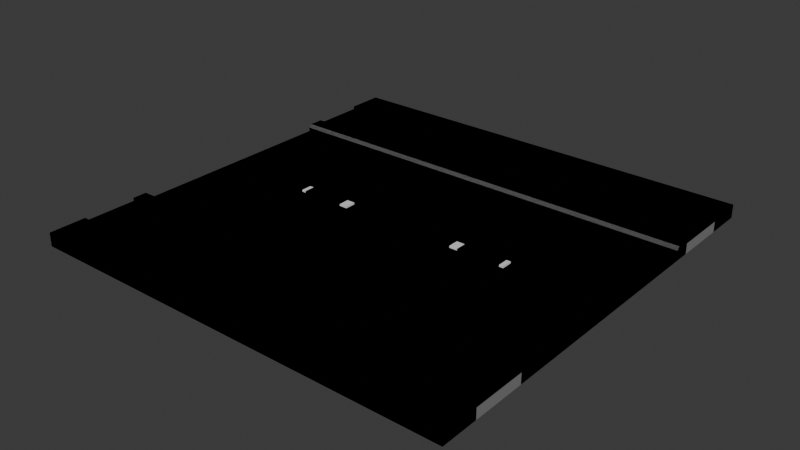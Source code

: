 # Source: roads.blend  (saved by Blender 5.0.119; exported with 4.5.12 LTS)
import bpy
from mathutils import Matrix  # noqa: F401  (used for matrix-valued properties, if any)

bpy.ops.wm.read_factory_settings(use_empty=True)
scene = bpy.context.scene
scene.name = 'Scene'

# ---- collections
col_collection = bpy.data.collections.new('Collection'); scene.collection.children.link(col_collection)

# ---- materials (node trees are filled in below, after node groups)
mat_sidewalk = bpy.data.materials.new('Sidewalk')
mat_sidewalk.alpha_threshold = 0.0
mat_sidewalk.use_backface_culling_lightprobe_volume = False
mat_sidewalk.roughness = 0.5
mat_sidewalk.line_color = (0.0, 0.0, 0.0, 1.0)
mat_road = bpy.data.materials.new('Road')
mat_road_line = bpy.data.materials.new('Road Line')
mat_road_edge = bpy.data.materials.new('Road Edge')
mat_grass = bpy.data.materials.new('Grass')
mat_dirt = bpy.data.materials.new('Dirt')

# ---- material node trees
mat_sidewalk.use_nodes = True; mat_sidewalk.node_tree.nodes.clear()
_N = mat_sidewalk.node_tree.nodes; _L = mat_sidewalk.node_tree.links
n0 = _N.new('ShaderNodeOutputMaterial'); n0.name = 'Material Output'; n0.location = (200, 100)
n1 = _N.new('ShaderNodeBsdfPrincipled'); n1.name = 'Principled BSDF'; n1.location = (-200, 100)
n1.inputs[0].default_value = (0.2025, 0.2025, 0.2025, 1.0)
n1.inputs[2].default_value = 1.0
_L.new(n1.outputs[0], n0.inputs[0])
n0.is_active_output = True
mat_road.use_nodes = True; mat_road.node_tree.nodes.clear()
_N = mat_road.node_tree.nodes; _L = mat_road.node_tree.links
n0 = _N.new('ShaderNodeBsdfPrincipled'); n0.name = 'Principled BSDF'; n0.location = (-200, 100)
n0.inputs[0].default_value = (0.06303, 0.06303, 0.06303, 1.0)
n0.inputs[2].default_value = 1.0
n1 = _N.new('ShaderNodeOutputMaterial'); n1.name = 'Material Output'; n1.location = (200, 100)
_L.new(n0.outputs[0], n1.inputs[0])
n1.is_active_output = True
mat_road_line.use_nodes = True; mat_road_line.node_tree.nodes.clear()
_N = mat_road_line.node_tree.nodes; _L = mat_road_line.node_tree.links
n0 = _N.new('ShaderNodeBsdfPrincipled'); n0.name = 'Principled BSDF'; n0.location = (-200, 100)
n1 = _N.new('ShaderNodeOutputMaterial'); n1.name = 'Material Output'; n1.location = (200, 100)
_L.new(n0.outputs[0], n1.inputs[0])
n1.is_active_output = True
mat_road_edge.use_nodes = True; mat_road_edge.node_tree.nodes.clear()
_N = mat_road_edge.node_tree.nodes; _L = mat_road_edge.node_tree.links
n0 = _N.new('ShaderNodeBsdfPrincipled'); n0.name = 'Principled BSDF'; n0.location = (-200, 100)
n0.inputs[0].default_value = (0.1504, 0.1504, 0.1504, 1.0)
n0.inputs[2].default_value = 1.0
n1 = _N.new('ShaderNodeOutputMaterial'); n1.name = 'Material Output'; n1.location = (200, 100)
_L.new(n0.outputs[0], n1.inputs[0])
n1.is_active_output = True
mat_grass.use_nodes = True; mat_grass.node_tree.nodes.clear()
_N = mat_grass.node_tree.nodes; _L = mat_grass.node_tree.links
n0 = _N.new('ShaderNodeBsdfPrincipled'); n0.name = 'Principled BSDF'; n0.location = (-200, 100)
n0.inputs[0].default_value = (0.181, 0.4699, 0.06333, 1.0)
n1 = _N.new('ShaderNodeOutputMaterial'); n1.name = 'Material Output'; n1.location = (200, 100)
_L.new(n0.outputs[0], n1.inputs[0])
n1.is_active_output = True
mat_dirt.use_nodes = True; mat_dirt.node_tree.nodes.clear()
_N = mat_dirt.node_tree.nodes; _L = mat_dirt.node_tree.links
n0 = _N.new('ShaderNodeBsdfPrincipled'); n0.name = 'Principled BSDF'; n0.location = (-200, 100)
n0.inputs[0].default_value = (0.05476, 0.03085, 0.01861, 1.0)
n0.inputs[2].default_value = 1.0
n1 = _N.new('ShaderNodeOutputMaterial'); n1.name = 'Material Output'; n1.location = (200, 100)
_L.new(n0.outputs[0], n1.inputs[0])
n1.is_active_output = True

# ---- world
world_world = bpy.data.worlds.new('World'); scene.world = world_world
world_world.use_nodes = True; world_world.node_tree.nodes.clear()
_N = world_world.node_tree.nodes; _L = world_world.node_tree.links
n0 = _N.new('ShaderNodeOutputWorld'); n0.name = 'World Output'; n0.location = (200, 100)
n1 = _N.new('ShaderNodeBackground'); n1.name = 'Background'; n1.location = (-200, 100)
n1.inputs[0].default_value = (0.05088, 0.05088, 0.05088, 1.0)
_L.new(n1.outputs[0], n0.inputs[0])
n0.is_active_output = True
world_world.color = (0.05088, 0.05088, 0.05088)
world_world.sun_shadow_jitter_overblur = 0.0

# ---- meshes
me_cube = bpy.data.meshes.new('Cube')
me_cube.from_pydata([(1.0, -1.0, 0.0625), (1.0, -1.0, 0.0), (-1.0, -1.0, 0.0625), (-1.0, -1.0, 0.0), (-1.0, -0.5, 0.0), (1.0, -0.5, 0.0), (1.0, -0.5, 0.03034), (-1.0, -0.5, 0.03034), (-1.0, -0.02523, 0.0), (1.0, -0.02523, 0.0), (1.0, -0.02523, 0.03034), (-1.0, -0.02523, 0.03034), (0.5175, -1.0, 0.0625), (0.2761, -1.0, 0.0625), (0.2761, -1.0, 0.0), (0.5175, -1.0, 0.0), (0.5175, -0.5, 0.0), (0.2761, -0.5, 0.0), (0.2761, -0.5, 0.03034), (0.5175, -0.5, 0.03034), (0.2761, -0.02523, 0.03034), (0.5175, -0.02523, 0.03034), (0.5175, -0.02523, 0.0), (0.2761, -0.02523, 0.0), (-0.3145, -1.0, 0.0625), (-0.537, -1.0, 0.0625), (-0.3145, -0.5, 0.0), (-0.537, -0.5, 0.0), (-0.3145, -0.02523, 0.0), (-0.537, -0.02523, 0.0), (-0.537, -1.0, 0.0), (-0.3145, -1.0, 0.0), (-0.537, -0.5, 0.03034), (-0.3145, -0.5, 0.03034), (-0.537, -0.02523, 0.03034), (-0.3145, -0.02523, 0.03034), (0.2761, -0.02523, 0.03857), (0.5175, -0.02523, 0.03857), (-0.537, -0.02523, 0.03857), (-0.3145, -0.02523, 0.03857), (-1.0, -0.001052, 0.0), (1.0, -0.001052, 0.03034), (1.0, -0.001052, 0.0), (-1.0, -0.001052, 0.03034), (0.5175, -0.001052, 0.0), (0.2761, -0.001052, 0.0), (0.2761, -0.001052, 0.03034), (0.5175, -0.001052, 0.03034), (-0.537, -0.001052, 0.03034), (-0.3145, -0.001052, 0.03034), (-0.3145, -0.001052, 0.0), (-0.537, -0.001052, 0.0), (0.2761, -0.001052, 0.03857), (0.5175, -0.001052, 0.03857), (-0.537, -0.001052, 0.03857), (-0.3145, -0.001052, 0.03857), (-1.0, -0.5812, 0.0), (1.0, -0.5812, 0.0625), (-1.0, -0.5812, 0.0625), (1.0, -0.5812, 0.0), (0.2761, -0.5812, 0.0), (0.5175, -0.5812, 0.0), (0.5175, -0.5812, 0.0625), (0.2761, -0.5812, 0.0625), (-0.537, -0.5812, 0.0), (-0.3145, -0.5812, 0.0), (-0.3145, -0.5812, 0.0625), (-0.537, -0.5812, 0.0625), (-1.0, -0.8284, 0.0), (1.0, -0.8284, 0.0625), (0.2761, -0.8284, 0.0), (0.5175, -0.8284, 0.0), (0.5175, -0.8284, 0.0625), (0.2761, -0.8284, 0.0625), (-0.537, -0.8284, 0.0), (-0.3145, -0.8284, 0.0), (-0.3145, -0.8284, 0.0625), (-0.537, -0.8284, 0.0625), (-1.0, -0.8284, 0.0625), (1.0, -0.8284, 0.0), (-1.0, -0.8284, 0.04842), (-1.0, -0.5812, 0.04842), (-0.537, -0.5812, 0.04842), (-0.3145, -0.5812, 0.04842), (0.2761, -0.5812, 0.04842), (0.5175, -0.5812, 0.04842), (1.0, -0.5812, 0.04842), (1.0, -0.8284, 0.04842), (0.5175, -0.8284, 0.04842), (0.2761, -0.8284, 0.04842), (-0.3145, -0.8284, 0.04842), (-0.537, -0.8284, 0.04842), (1.0, -0.5, 0.04847), (1.0, -0.514, 0.0625), (1.0, -0.5, 0.04847), (-1.0, -0.514, 0.0625), (-1.0, -0.5, 0.04847), (-1.0, -0.5, 0.04847), (0.2761, -0.514, 0.0625), (0.2761, -0.5, 0.04847), (0.5175, -0.5, 0.04847), (0.5175, -0.514, 0.0625), (-0.537, -0.514, 0.0625), (-0.537, -0.5, 0.04847), (-0.3145, -0.5, 0.04847), (-0.3145, -0.514, 0.0625)], [], [(77, 78, 2, 25), (30, 25, 2, 3), (71, 79, 1, 15), (79, 69, 0, 1), (9, 10, 6, 5), (22, 9, 5, 16), (40, 8, 11, 43), (34, 11, 7, 32), (8, 4, 7, 11), (41, 10, 9, 42), (10, 21, 19, 6), (21, 20, 18, 19), (28, 23, 17, 26), (23, 22, 16, 17), (20, 21, 37, 36), (75, 70, 14, 31), (70, 71, 15, 14), (1, 0, 12, 15), (15, 12, 13, 14), (69, 72, 12, 0), (72, 73, 13, 12), (68, 74, 30, 3), (74, 75, 31, 30), (8, 29, 27, 4), (29, 28, 26, 27), (20, 35, 33, 18), (35, 34, 32, 33), (14, 13, 24, 31), (31, 24, 25, 30), (73, 76, 24, 13), (76, 77, 25, 24), (34, 35, 39, 38), (48, 34, 38, 54), (46, 20, 36, 52), (35, 49, 55, 39), (38, 39, 55, 54), (36, 37, 53, 52), (28, 29, 51, 50), (23, 28, 50, 45), (21, 47, 53, 37), (11, 34, 48, 43), (35, 20, 46, 49), (22, 23, 45, 44), (9, 22, 44, 42), (29, 8, 40, 51), (21, 10, 41, 47), (27, 26, 65, 64), (4, 27, 64, 56), (17, 16, 61, 60), (26, 17, 60, 65), (16, 5, 59, 61), (3, 2, 78, 68), (66, 67, 82, 83), (64, 65, 75, 74), (56, 64, 74, 68), (72, 69, 87, 88), (60, 61, 71, 70), (65, 60, 70, 75), (61, 59, 79, 71), (76, 73, 89, 90), (83, 82, 91, 90), (84, 83, 90, 89), (85, 84, 89, 88), (86, 85, 88, 87), (82, 81, 80, 91), (62, 63, 84, 85), (67, 58, 81, 82), (78, 77, 91, 80), (63, 66, 83, 84), (77, 76, 90, 91), (57, 62, 85, 86), (73, 72, 88, 89), (56, 68, 80, 81), (92, 93, 94), (95, 96, 97), (101, 93, 92, 100), (105, 98, 99, 104), (98, 101, 100, 99), (95, 102, 103, 96), (102, 105, 104, 103), (5, 94, 93, 57, 59), (93, 101, 62, 57), (100, 92, 6, 19), (102, 95, 58, 67), (56, 58, 95, 97, 4), (96, 103, 32, 7), (98, 105, 66, 63), (99, 100, 19, 18), (104, 99, 18, 33), (101, 98, 63, 62), (103, 104, 33, 32), (105, 102, 67, 66)])
me_cube.polygons.foreach_set('material_index', [4, 5, 0, 5, 1, 1, 1, 1, 1, 1, 1, 1, 1, 1, 2, 0, 0, 5, 5, 4, 4, 0, 0, 1, 1, 1, 1, 5, 5, 4, 4, 2, 2, 2, 2, 2, 2, 1, 1, 2, 1, 1, 1, 1, 1, 1, 3, 3, 3, 3, 3, 5, 3, 0, 0, 4, 0, 0, 0, 4, 0, 0, 0, 0, 0, 3, 3, 4, 3, 4, 3, 4, 0, 3, 3, 3, 3, 3, 3, 3, 3, 3, 3, 3, 3, 3, 3, 3, 3, 3, 3, 3])
_uv = me_cube.uv_layers.new(name='UVMap')
_uv.uv.foreach_set('vector', [0.8171, 0.7286, 0.875, 0.7286, 0.875, 0.75, 0.8171, 0.75, 0.375, 0.9421, 0.625, 0.9421, 0.625, 1.0, 0.375, 1.0, 0.3147, 0.7286, 0.375, 0.7286, 0.375, 0.75, 0.3147, 0.75, 0.375, 0.7286, 0.625, 0.7286, 0.625, 0.75, 0.375, 0.75, 0.375, 0.6282, 0.625, 0.6282, 0.625, 0.6875, 0.375, 0.6875, 0.3147, 0.6282, 0.375, 0.6282, 0.375, 0.6875, 0.3147, 0.6875, 0.125, 0.6251, 0.125, 0.6282, 0.875, 0.6282, 0.875, 0.6251, 0.8171, 0.6282, 0.875, 0.6282, 0.875, 0.6875, 0.8171, 0.6875, 0.125, 0.6282, 0.125, 0.6875, 0.875, 0.6875, 0.875, 0.6282, 0.625, 0.6251, 0.625, 0.6282, 0.375, 0.6282, 0.375, 0.6251, 0.625, 0.6282, 0.6853, 0.6282, 0.6853, 0.6875, 0.625, 0.6875, 0.6853, 0.6282, 0.7155, 0.6282, 0.7155, 0.6875, 0.6853, 0.6875, 0.2107, 0.6282, 0.2845, 0.6282, 0.2845, 0.6875, 0.2107, 0.6875, 0.2845, 0.6282, 0.3147, 0.6282, 0.3147, 0.6875, 0.2845, 0.6875, 0.7155, 0.6282, 0.6853, 0.6282, 0.6853, 0.6282, 0.7155, 0.6282, 0.2107, 0.7286, 0.2845, 0.7286, 0.2845, 0.75, 0.2107, 0.75, 0.2845, 0.7286, 0.3147, 0.7286, 0.3147, 0.75, 0.2845, 0.75, 0.375, 0.75, 0.625, 0.75, 0.625, 0.8103, 0.375, 0.8103, 0.375, 0.8103, 0.625, 0.8103, 0.625, 0.8405, 0.375, 0.8405, 0.625, 0.7286, 0.6853, 0.7286, 0.6853, 0.75, 0.625, 0.75, 0.6853, 0.7286, 0.7155, 0.7286, 0.7155, 0.75, 0.6853, 0.75, 0.125, 0.7286, 0.1829, 0.7286, 0.1829, 0.75, 0.125, 0.75, 0.1829, 0.7286, 0.2107, 0.7286, 0.2107, 0.75, 0.1829, 0.75, 0.125, 0.6282, 0.1829, 0.6282, 0.1829, 0.6875, 0.125, 0.6875, 0.1829, 0.6282, 0.2107, 0.6282, 0.2107, 0.6875, 0.1829, 0.6875, 0.7155, 0.6282, 0.7893, 0.6282, 0.7893, 0.6875, 0.7155, 0.6875, 0.7893, 0.6282, 0.8171, 0.6282, 0.8171, 0.6875, 0.7893, 0.6875, 0.375, 0.8405, 0.625, 0.8405, 0.625, 0.9143, 0.375, 0.9143, 0.375, 0.9143, 0.625, 0.9143, 0.625, 0.9421, 0.375, 0.9421, 0.7155, 0.7286, 0.7893, 0.7286, 0.7893, 0.75, 0.7155, 0.75, 0.7893, 0.7286, 0.8171, 0.7286, 0.8171, 0.75, 0.7893, 0.75, 0.8171, 0.6282, 0.7893, 0.6282, 0.7893, 0.6282, 0.8171, 0.6282, 0.8171, 0.6251, 0.8171, 0.6282, 0.8171, 0.6282, 0.8171, 0.6251, 0.7155, 0.6251, 0.7155, 0.6282, 0.7155, 0.6282, 0.7155, 0.6251, 0.7893, 0.6282, 0.7893, 0.6251, 0.7893, 0.6251, 0.7893, 0.6282, 0.8171, 0.6282, 0.7893, 0.6282, 0.7893, 0.6251, 0.8171, 0.6251, 0.7155, 0.6282, 0.6853, 0.6282, 0.6853, 0.6251, 0.7155, 0.6251, 0.2107, 0.6282, 0.1829, 0.6282, 0.1829, 0.6251, 0.2107, 0.6251, 0.2845, 0.6282, 0.2107, 0.6282, 0.2107, 0.6251, 0.2845, 0.6251, 0.6853, 0.6282, 0.6853, 0.6251, 0.6853, 0.6251, 0.6853, 0.6282, 0.875, 0.6282, 0.8171, 0.6282, 0.8171, 0.6251, 0.875, 0.6251, 0.7893, 0.6282, 0.7155, 0.6282, 0.7155, 0.6251, 0.7893, 0.6251, 0.3147, 0.6282, 0.2845, 0.6282, 0.2845, 0.6251, 0.3147, 0.6251, 0.375, 0.6282, 0.3147, 0.6282, 0.3147, 0.6251, 0.375, 0.6251, 0.1829, 0.6282, 0.125, 0.6282, 0.125, 0.6251, 0.1829, 0.6251, 0.6853, 0.6282, 0.625, 0.6282, 0.625, 0.6251, 0.6853, 0.6251, 0.1829, 0.6875, 0.2107, 0.6875, 0.2107, 0.6977, 0.1829, 0.6977, 0.125, 0.6875, 0.1829, 0.6875, 0.1829, 0.6977, 0.125, 0.6977, 0.2845, 0.6875, 0.3147, 0.6875, 0.3147, 0.6977, 0.2845, 0.6977, 0.2107, 0.6875, 0.2845, 0.6875, 0.2845, 0.6977, 0.2107, 0.6977, 0.3147, 0.6875, 0.375, 0.6875, 0.375, 0.6977, 0.3147, 0.6977, 0.375, 0.0, 0.625, 0.0, 0.625, 0.02144, 0.375, 0.02144, 0.7893, 0.6977, 0.8171, 0.6977, 0.8171, 0.6977, 0.7893, 0.6977, 0.1829, 0.6977, 0.2107, 0.6977, 0.2107, 0.7286, 0.1829, 0.7286, 0.125, 0.6977, 0.1829, 0.6977, 0.1829, 0.7286, 0.125, 0.7286, 0.6853, 0.7286, 0.625, 0.7286, 0.625, 0.7286, 0.6853, 0.7286, 0.2845, 0.6977, 0.3147, 0.6977, 0.3147, 0.7286, 0.2845, 0.7286, 0.2107, 0.6977, 0.2845, 0.6977, 0.2845, 0.7286, 0.2107, 0.7286, 0.3147, 0.6977, 0.375, 0.6977, 0.375, 0.7286, 0.3147, 0.7286, 0.7893, 0.7286, 0.7155, 0.7286, 0.7155, 0.7286, 0.7893, 0.7286, 0.7893, 0.6977, 0.8171, 0.6977, 0.8171, 0.7286, 0.7893, 0.7286, 0.7155, 0.6977, 0.7893, 0.6977, 0.7893, 0.7286, 0.7155, 0.7286, 0.6853, 0.6977, 0.7155, 0.6977, 0.7155, 0.7286, 0.6853, 0.7286, 0.625, 0.6977, 0.6853, 0.6977, 0.6853, 0.7286, 0.625, 0.7286, 0.8171, 0.6977, 0.875, 0.6977, 0.875, 0.7286, 0.8171, 0.7286, 0.6853, 0.6977, 0.7155, 0.6977, 0.7155, 0.6977, 0.6853, 0.6977, 0.8171, 0.6977, 0.875, 0.6977, 0.875, 0.6977, 0.8171, 0.6977, 0.875, 0.7286, 0.8171, 0.7286, 0.8171, 0.7286, 0.875, 0.7286, 0.7155, 0.6977, 0.7893, 0.6977, 0.7893, 0.6977, 0.7155, 0.6977, 0.8171, 0.7286, 0.7893, 0.7286, 0.7893, 0.7286, 0.8171, 0.7286, 0.625, 0.6977, 0.6853, 0.6977, 0.6853, 0.6977, 0.625, 0.6977, 0.7155, 0.7286, 0.6853, 0.7286, 0.6853, 0.7286, 0.7155, 0.7286, 0.125, 0.6977, 0.125, 0.7286, 0.875, 0.7286, 0.875, 0.6977, 0.625, 0.6875, 0.625, 0.6888, 0.5969, 0.6875, 0.875, 0.6893, 0.875, 0.6875, 0.875, 0.6875, 0.6853, 0.6893, 0.625, 0.6888, 0.625, 0.6875, 0.6853, 0.6875, 0.7893, 0.6893, 0.7155, 0.6893, 0.7155, 0.6875, 0.7893, 0.6875, 0.7155, 0.6893, 0.6853, 0.6893, 0.6853, 0.6875, 0.7155, 0.6875, 0.875, 0.6893, 0.8171, 0.6893, 0.8171, 0.6875, 0.875, 0.6875, 0.8171, 0.6893, 0.7893, 0.6893, 0.7893, 0.6875, 0.8171, 0.6875, 0.375, 0.6875, 0.5969, 0.6875, 0.625, 0.6888, 0.625, 0.6977, 0.375, 0.6977, 0.625, 0.6888, 0.6853, 0.6893, 0.6853, 0.6977, 0.625, 0.6977, 0.6853, 0.6875, 0.625, 0.6875, 0.625, 0.6875, 0.6853, 0.6875, 0.8171, 0.6893, 0.875, 0.6893, 0.875, 0.6977, 0.8171, 0.6977, 0.375, 0.05235, 0.625, 0.05235, 0.625, 0.06075, 0.5689, 0.0625, 0.375, 0.0625, 0.875, 0.6875, 0.8171, 0.6875, 0.8171, 0.6875, 0.875, 0.6875, 0.7155, 0.6893, 0.7893, 0.6893, 0.7893, 0.6977, 0.7155, 0.6977, 0.7155, 0.6875, 0.6853, 0.6875, 0.6853, 0.6875, 0.7155, 0.6875, 0.7893, 0.6875, 0.7155, 0.6875, 0.7155, 0.6875, 0.7893, 0.6875, 0.6853, 0.6893, 0.7155, 0.6893, 0.7155, 0.6977, 0.6853, 0.6977, 0.8171, 0.6875, 0.7893, 0.6875, 0.7893, 0.6875, 0.8171, 0.6875, 0.7893, 0.6893, 0.8171, 0.6893, 0.8171, 0.6977, 0.7893, 0.6977])
me_cube.materials.append(mat_sidewalk)
me_cube.materials.append(mat_road)
me_cube.materials.append(mat_road_line)
me_cube.materials.append(mat_road_edge)
me_cube.materials.append(mat_grass)
me_cube.materials.append(mat_dirt)
me_cube.use_mirror_vertex_groups = False
me_cube.update()

# ---- objects
ob_straight_road = bpy.data.objects.new('straight road', me_cube)

# ---- transforms, parenting, visibility, modifiers, constraints
ob_straight_road.location = (0.0, 0.0, 0.0)
ob_straight_road.lock_rotations_4d = False
ob_straight_road.empty_display_type = 'ARROWS'
ob_straight_road.lineart.crease_threshold = 0.0
_m = ob_straight_road.modifiers.new('Mirror', 'MIRROR')
_m.use_axis = (True, True, False)
_m.merge_threshold = 0.003

# ---- collection membership
col_collection.objects.link(ob_straight_road)

# ---- scene / render settings (as saved in the file)
scene.frame_start = 1; scene.frame_end = 250; scene.frame_set(1)
scene.render.engine = 'BLENDER_EEVEE_NEXT'
scene.render.bake_bias = 0.0
scene.render.bake_samples = 0
scene.cycles.sampling_pattern = 'TABULATED_SOBOL'
scene.eevee.use_volume_custom_range = False
bpy.context.view_layer.update()

# ---- added for rendering (the .blend has no active camera and no usable light): camera, sun
cam_auto = bpy.data.cameras.new('AutoCamera')
cam_auto.lens = 50.0
cam_auto.sensor_width = 36.0
cam_auto.clip_end = 1000.0
ob_auto_camera = bpy.data.objects.new('AutoCamera', cam_auto)
scene.collection.objects.link(ob_auto_camera)
ob_auto_camera.location = (2.61757, -3.14108, 2.12531)
ob_auto_camera.rotation_euler = (1.09748, -7.21219e-08, 0.694738)
scene.camera = ob_auto_camera
light_auto_sun = bpy.data.lights.new('AutoSun', 'SUN')
light_auto_sun.energy = 3.0
light_auto_sun.angle = 0.0523599
ob_auto_sun = bpy.data.objects.new('AutoSun', light_auto_sun)
scene.collection.objects.link(ob_auto_sun)
ob_auto_sun.rotation_euler = (0.872665, 0.174533, 0.523599)
bpy.context.view_layer.update()

